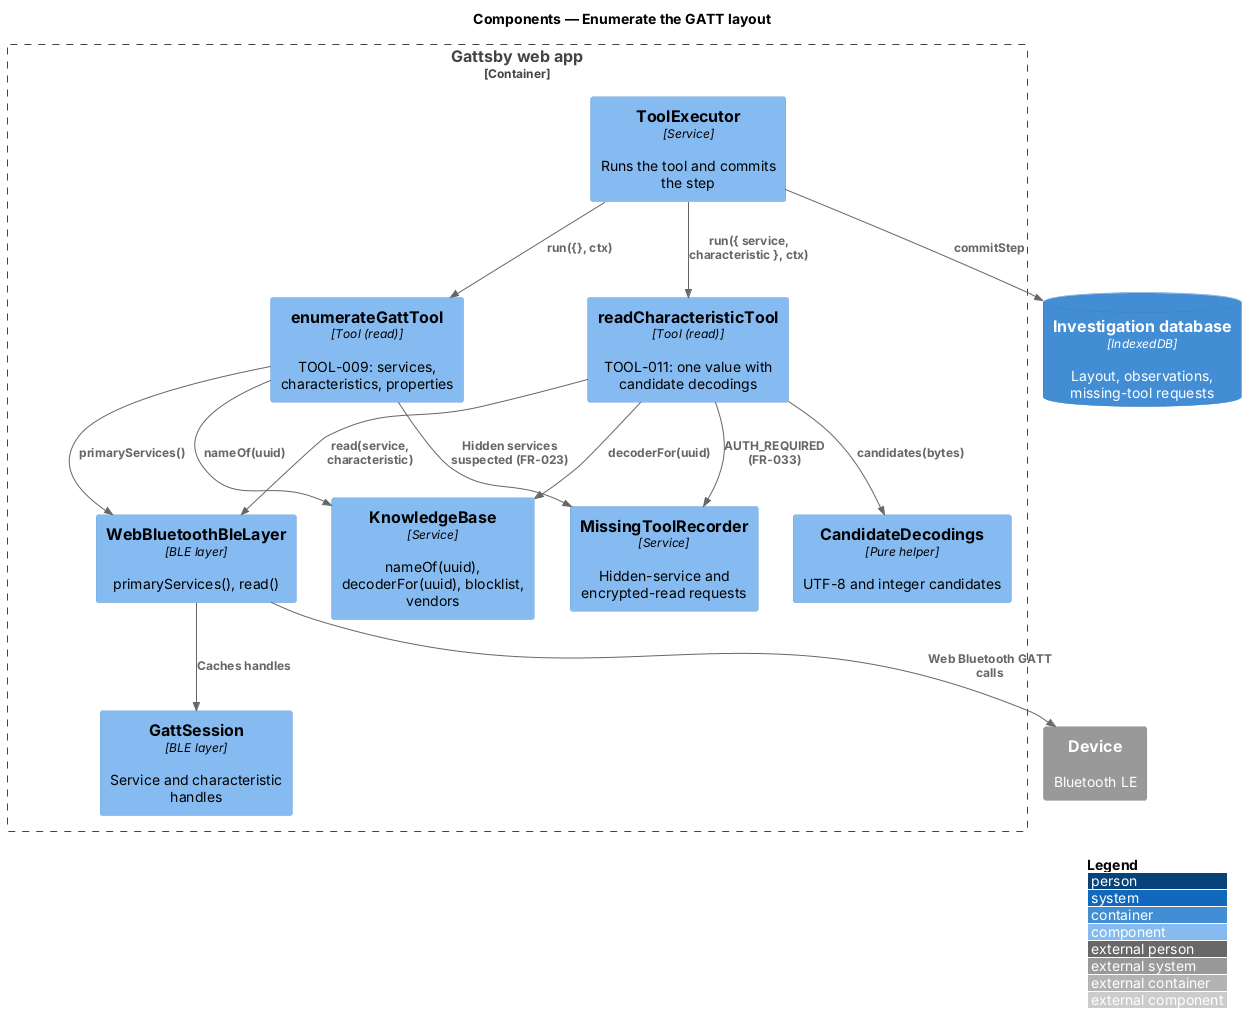

The diagram above was rendered by PlantUML. Its source (embedded in the PNG):
@startuml
!include <C4/C4_Component>
LAYOUT_WITH_LEGEND()
title Components — Enumerate the GATT layout

Container_Boundary(spa, "Gattsby web app") {
  Component(executor, "ToolExecutor", "Service", "Runs the tool and commits the step")
  Component(enumerate, "enumerateGattTool", "Tool (read)", "TOOL-009: services, characteristics, properties")
  Component(read, "readCharacteristicTool", "Tool (read)", "TOOL-011: one value with candidate decodings")
  Component(candidates, "CandidateDecodings", "Pure helper", "UTF-8 and integer candidates")
  Component(kb, "KnowledgeBase", "Service", "nameOf(uuid), decoderFor(uuid), blocklist, vendors")
  Component(ble, "WebBluetoothBleLayer", "BLE layer", "primaryServices(), read()")
  Component(session, "GattSession", "BLE layer", "Service and characteristic handles")
  Component(missing, "MissingToolRecorder", "Service", "Hidden-service and encrypted-read requests")
}
ContainerDb(idb, "Investigation database", "IndexedDB", "Layout, observations, missing-tool requests")
System_Ext(device, "Device", "Bluetooth LE")

Rel(executor, enumerate, "run({}, ctx)")
Rel(executor, read, "run({ service, characteristic }, ctx)")
Rel(enumerate, ble, "primaryServices()")
Rel(read, ble, "read(service, characteristic)")
Rel(ble, session, "Caches handles")
Rel(ble, device, "Web Bluetooth GATT calls")
Rel(enumerate, kb, "nameOf(uuid)")
Rel(read, kb, "decoderFor(uuid)")
Rel(read, candidates, "candidates(bytes)")
Rel(enumerate, missing, "Hidden services suspected (FR-023)")
Rel(read, missing, "AUTH_REQUIRED (FR-033)")
Rel(executor, idb, "commitStep")
@enduml